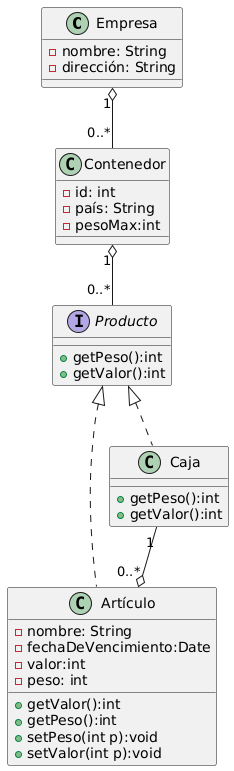

The diagram above was rendered by PlantUML. Its source (embedded in the PNG):
@startuml
class Empresa{
-nombre: String
-dirección: String


}
class Contenedor{
-id: int
-país: String
-pesoMax:int
}

interface Producto{
+getPeso():int
+getValor():int
}

class Artículo implements Producto{
-nombre: String
-fechaDeVencimiento:Date
-valor:int
-peso: int
+getValor():int
+getPeso():int
+setPeso(int p):void
+setValor(int p):void
}

class Caja implements Producto{
+getPeso():int
+getValor():int
}



Empresa "1" o-- "0..*" Contenedor
Contenedor "1" o-- "0..*" Producto
Caja "1" --o "0..*" Artículo
@enduml